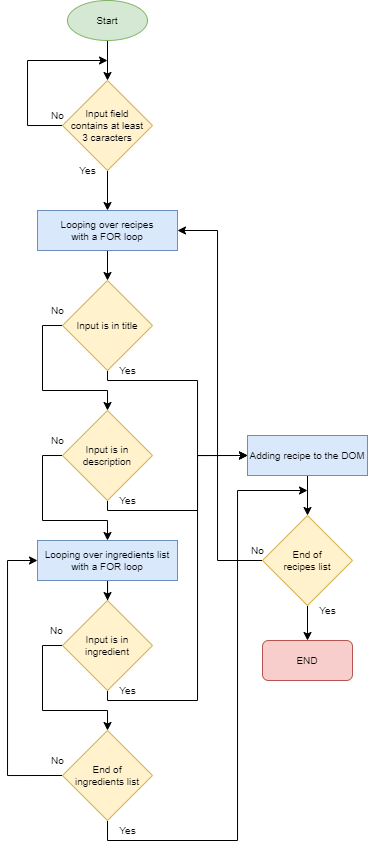

The diagram above was exported from draw.io. Its source (the exported page's mxGraphModel, read from the mxfile embedded in the PNG):
<mxGraphModel dx="981" dy="508" grid="1" gridSize="10" guides="1" tooltips="1" connect="1" arrows="1" fold="1" page="1" pageScale="1" pageWidth="827" pageHeight="1169" math="0" shadow="0">
  <root>
    <mxCell id="0" />
    <mxCell id="1" parent="0" />
    <mxCell id="Ddg0qm93KPtNH_pdCKqe-6" style="edgeStyle=orthogonalEdgeStyle;rounded=0;orthogonalLoop=1;jettySize=auto;html=1;exitX=0.5;exitY=1;exitDx=0;exitDy=0;entryX=0.5;entryY=0;entryDx=0;entryDy=0;fontSize=10;" parent="1" source="Ddg0qm93KPtNH_pdCKqe-2" target="Ddg0qm93KPtNH_pdCKqe-3" edge="1">
      <mxGeometry relative="1" as="geometry" />
    </mxCell>
    <mxCell id="Ddg0qm93KPtNH_pdCKqe-2" value="Start" style="ellipse;whiteSpace=wrap;html=1;fontSize=10;fillColor=#d5e8d4;strokeColor=#82b366;" parent="1" vertex="1">
      <mxGeometry x="380" y="10" width="80" height="40" as="geometry" />
    </mxCell>
    <mxCell id="Ddg0qm93KPtNH_pdCKqe-7" value="No" style="edgeStyle=orthogonalEdgeStyle;rounded=0;orthogonalLoop=1;jettySize=auto;html=1;exitX=0;exitY=0.5;exitDx=0;exitDy=0;fontSize=10;" parent="1" source="Ddg0qm93KPtNH_pdCKqe-3" edge="1">
      <mxGeometry x="-0.9428" y="-10" relative="1" as="geometry">
        <mxPoint x="420" y="70" as="targetPoint" />
        <Array as="points">
          <mxPoint x="340" y="135" />
          <mxPoint x="340" y="70" />
        </Array>
        <mxPoint as="offset" />
      </mxGeometry>
    </mxCell>
    <mxCell id="Ddg0qm93KPtNH_pdCKqe-9" value="Yes" style="edgeStyle=orthogonalEdgeStyle;rounded=0;orthogonalLoop=1;jettySize=auto;html=1;exitX=0.5;exitY=1;exitDx=0;exitDy=0;entryX=0.5;entryY=0;entryDx=0;entryDy=0;fontSize=10;" parent="1" source="Ddg0qm93KPtNH_pdCKqe-3" target="Ddg0qm93KPtNH_pdCKqe-8" edge="1">
      <mxGeometry x="-1" y="-20" relative="1" as="geometry">
        <mxPoint as="offset" />
      </mxGeometry>
    </mxCell>
    <mxCell id="Ddg0qm93KPtNH_pdCKqe-3" value="Input field &lt;br&gt;contains at least &lt;br&gt;3 caracters" style="rhombus;whiteSpace=wrap;html=1;fontSize=10;fillColor=#fff2cc;strokeColor=#d6b656;" parent="1" vertex="1">
      <mxGeometry x="375" y="90" width="90" height="90" as="geometry" />
    </mxCell>
    <mxCell id="Ddg0qm93KPtNH_pdCKqe-11" style="edgeStyle=orthogonalEdgeStyle;rounded=0;orthogonalLoop=1;jettySize=auto;html=1;exitX=0.5;exitY=1;exitDx=0;exitDy=0;entryX=0.5;entryY=0;entryDx=0;entryDy=0;fontSize=10;" parent="1" source="Ddg0qm93KPtNH_pdCKqe-8" target="Ddg0qm93KPtNH_pdCKqe-10" edge="1">
      <mxGeometry relative="1" as="geometry" />
    </mxCell>
    <mxCell id="Ddg0qm93KPtNH_pdCKqe-8" value="Looping over recipes&lt;br&gt;with a FOR loop" style="rounded=0;whiteSpace=wrap;html=1;fontSize=10;fillColor=#dae8fc;strokeColor=#6c8ebf;" parent="1" vertex="1">
      <mxGeometry x="350" y="220" width="140" height="40" as="geometry" />
    </mxCell>
    <mxCell id="Ddg0qm93KPtNH_pdCKqe-12" value="No" style="edgeStyle=orthogonalEdgeStyle;rounded=0;orthogonalLoop=1;jettySize=auto;html=1;exitX=0;exitY=0.5;exitDx=0;exitDy=0;fontSize=10;entryX=0.5;entryY=0;entryDx=0;entryDy=0;" parent="1" source="Ddg0qm93KPtNH_pdCKqe-10" target="Ddg0qm93KPtNH_pdCKqe-13" edge="1">
      <mxGeometry x="-0.9414" y="-15" relative="1" as="geometry">
        <mxPoint x="420" y="440" as="targetPoint" />
        <Array as="points">
          <mxPoint x="355" y="335" />
          <mxPoint x="355" y="400" />
          <mxPoint x="420" y="400" />
        </Array>
        <mxPoint as="offset" />
      </mxGeometry>
    </mxCell>
    <mxCell id="Ddg0qm93KPtNH_pdCKqe-24" style="edgeStyle=orthogonalEdgeStyle;rounded=0;orthogonalLoop=1;jettySize=auto;html=1;exitX=0.5;exitY=1;exitDx=0;exitDy=0;entryX=0;entryY=0.5;entryDx=0;entryDy=0;fontSize=10;" parent="1" source="Ddg0qm93KPtNH_pdCKqe-10" target="Ddg0qm93KPtNH_pdCKqe-22" edge="1">
      <mxGeometry relative="1" as="geometry">
        <Array as="points">
          <mxPoint x="420" y="390" />
          <mxPoint x="510" y="390" />
          <mxPoint x="510" y="465" />
        </Array>
      </mxGeometry>
    </mxCell>
    <mxCell id="Ddg0qm93KPtNH_pdCKqe-32" value="Yes" style="edgeLabel;html=1;align=center;verticalAlign=middle;resizable=0;points=[];fontSize=10;" parent="Ddg0qm93KPtNH_pdCKqe-24" vertex="1" connectable="0">
      <mxGeometry x="-0.6917" y="1" relative="1" as="geometry">
        <mxPoint x="-5" y="-9" as="offset" />
      </mxGeometry>
    </mxCell>
    <mxCell id="Ddg0qm93KPtNH_pdCKqe-10" value="Input is in title" style="rhombus;whiteSpace=wrap;html=1;fontSize=10;fillColor=#fff2cc;strokeColor=#d6b656;" parent="1" vertex="1">
      <mxGeometry x="375" y="290" width="90" height="90" as="geometry" />
    </mxCell>
    <mxCell id="Ddg0qm93KPtNH_pdCKqe-15" value="No" style="edgeStyle=orthogonalEdgeStyle;rounded=0;orthogonalLoop=1;jettySize=auto;html=1;exitX=0;exitY=0.5;exitDx=0;exitDy=0;fontSize=10;entryX=0.5;entryY=0;entryDx=0;entryDy=0;" parent="1" source="Ddg0qm93KPtNH_pdCKqe-13" target="Ddg0qm93KPtNH_pdCKqe-16" edge="1">
      <mxGeometry x="-0.9414" y="-15" relative="1" as="geometry">
        <mxPoint x="390" y="520" as="targetPoint" />
        <Array as="points">
          <mxPoint x="355" y="465" />
          <mxPoint x="355" y="530" />
          <mxPoint x="420" y="530" />
        </Array>
        <mxPoint as="offset" />
      </mxGeometry>
    </mxCell>
    <mxCell id="Ddg0qm93KPtNH_pdCKqe-23" value="Yes" style="edgeStyle=orthogonalEdgeStyle;rounded=0;orthogonalLoop=1;jettySize=auto;html=1;exitX=0.5;exitY=1;exitDx=0;exitDy=0;entryX=0;entryY=0.5;entryDx=0;entryDy=0;fontSize=10;" parent="1" source="Ddg0qm93KPtNH_pdCKqe-13" target="Ddg0qm93KPtNH_pdCKqe-22" edge="1">
      <mxGeometry x="-0.7075" y="10" relative="1" as="geometry">
        <Array as="points">
          <mxPoint x="420" y="520" />
          <mxPoint x="510" y="520" />
          <mxPoint x="510" y="465" />
        </Array>
        <mxPoint as="offset" />
      </mxGeometry>
    </mxCell>
    <mxCell id="Ddg0qm93KPtNH_pdCKqe-13" value="Input is in description" style="rhombus;whiteSpace=wrap;html=1;fontSize=10;fillColor=#fff2cc;strokeColor=#d6b656;" parent="1" vertex="1">
      <mxGeometry x="375" y="420" width="90" height="90" as="geometry" />
    </mxCell>
    <mxCell id="Ddg0qm93KPtNH_pdCKqe-18" style="edgeStyle=orthogonalEdgeStyle;rounded=0;orthogonalLoop=1;jettySize=auto;html=1;exitX=0.5;exitY=1;exitDx=0;exitDy=0;fontSize=10;" parent="1" source="Ddg0qm93KPtNH_pdCKqe-16" target="Ddg0qm93KPtNH_pdCKqe-17" edge="1">
      <mxGeometry relative="1" as="geometry" />
    </mxCell>
    <mxCell id="Ddg0qm93KPtNH_pdCKqe-16" value="Looping over ingredients list&lt;br&gt;with a FOR loop" style="rounded=0;whiteSpace=wrap;html=1;fontSize=10;fillColor=#dae8fc;strokeColor=#6c8ebf;" parent="1" vertex="1">
      <mxGeometry x="350" y="550" width="140" height="40" as="geometry" />
    </mxCell>
    <mxCell id="Ddg0qm93KPtNH_pdCKqe-20" value="No" style="edgeStyle=orthogonalEdgeStyle;rounded=0;orthogonalLoop=1;jettySize=auto;html=1;exitX=0;exitY=0.5;exitDx=0;exitDy=0;entryX=0.5;entryY=0;entryDx=0;entryDy=0;fontSize=10;" parent="1" source="Ddg0qm93KPtNH_pdCKqe-17" target="Ddg0qm93KPtNH_pdCKqe-19" edge="1">
      <mxGeometry x="-0.9378" y="-15" relative="1" as="geometry">
        <Array as="points">
          <mxPoint x="355" y="655" />
          <mxPoint x="355" y="720" />
          <mxPoint x="420" y="720" />
        </Array>
        <mxPoint as="offset" />
      </mxGeometry>
    </mxCell>
    <mxCell id="Ddg0qm93KPtNH_pdCKqe-25" value="Yes" style="edgeStyle=orthogonalEdgeStyle;rounded=0;orthogonalLoop=1;jettySize=auto;html=1;exitX=0.5;exitY=1;exitDx=0;exitDy=0;entryX=0;entryY=0.5;entryDx=0;entryDy=0;fontSize=10;" parent="1" source="Ddg0qm93KPtNH_pdCKqe-17" target="Ddg0qm93KPtNH_pdCKqe-22" edge="1">
      <mxGeometry x="-0.8482" y="10" relative="1" as="geometry">
        <Array as="points">
          <mxPoint x="420" y="710" />
          <mxPoint x="510" y="710" />
          <mxPoint x="510" y="465" />
        </Array>
        <mxPoint as="offset" />
      </mxGeometry>
    </mxCell>
    <mxCell id="Ddg0qm93KPtNH_pdCKqe-17" value="Input is in ingredient" style="rhombus;whiteSpace=wrap;html=1;fontSize=10;fillColor=#fff2cc;strokeColor=#d6b656;" parent="1" vertex="1">
      <mxGeometry x="375" y="610" width="90" height="90" as="geometry" />
    </mxCell>
    <mxCell id="Ddg0qm93KPtNH_pdCKqe-21" value="No" style="edgeStyle=orthogonalEdgeStyle;rounded=0;orthogonalLoop=1;jettySize=auto;html=1;exitX=0;exitY=0.5;exitDx=0;exitDy=0;entryX=0;entryY=0.5;entryDx=0;entryDy=0;fontSize=10;" parent="1" source="Ddg0qm93KPtNH_pdCKqe-19" target="Ddg0qm93KPtNH_pdCKqe-16" edge="1">
      <mxGeometry x="-0.9656" y="-15" relative="1" as="geometry">
        <Array as="points">
          <mxPoint x="320" y="785" />
          <mxPoint x="320" y="570" />
        </Array>
        <mxPoint as="offset" />
      </mxGeometry>
    </mxCell>
    <mxCell id="Ddg0qm93KPtNH_pdCKqe-28" value="Yes" style="edgeStyle=orthogonalEdgeStyle;rounded=0;orthogonalLoop=1;jettySize=auto;html=1;exitX=0.5;exitY=1;exitDx=0;exitDy=0;fontSize=10;" parent="1" source="Ddg0qm93KPtNH_pdCKqe-19" edge="1">
      <mxGeometry x="-0.8597" y="10" relative="1" as="geometry">
        <mxPoint x="620" y="500" as="targetPoint" />
        <Array as="points">
          <mxPoint x="420" y="850" />
          <mxPoint x="550" y="850" />
          <mxPoint x="550" y="500" />
        </Array>
        <mxPoint as="offset" />
      </mxGeometry>
    </mxCell>
    <mxCell id="Ddg0qm93KPtNH_pdCKqe-19" value="End of &lt;br&gt;ingredients list" style="rhombus;whiteSpace=wrap;html=1;fontSize=10;fillColor=#fff2cc;strokeColor=#d6b656;" parent="1" vertex="1">
      <mxGeometry x="375" y="740" width="90" height="90" as="geometry" />
    </mxCell>
    <mxCell id="Ddg0qm93KPtNH_pdCKqe-27" style="edgeStyle=orthogonalEdgeStyle;rounded=0;orthogonalLoop=1;jettySize=auto;html=1;exitX=0.5;exitY=1;exitDx=0;exitDy=0;fontSize=10;entryX=0.5;entryY=0;entryDx=0;entryDy=0;" parent="1" source="Ddg0qm93KPtNH_pdCKqe-22" target="Ddg0qm93KPtNH_pdCKqe-26" edge="1">
      <mxGeometry relative="1" as="geometry">
        <mxPoint x="620.1428571428571" y="530" as="targetPoint" />
      </mxGeometry>
    </mxCell>
    <mxCell id="Ddg0qm93KPtNH_pdCKqe-22" value="Adding recipe to the DOM" style="rounded=0;whiteSpace=wrap;html=1;fontSize=10;fillColor=#dae8fc;strokeColor=#6c8ebf;" parent="1" vertex="1">
      <mxGeometry x="560" y="445" width="120" height="40" as="geometry" />
    </mxCell>
    <mxCell id="Ddg0qm93KPtNH_pdCKqe-30" value="Yes" style="edgeStyle=orthogonalEdgeStyle;rounded=0;orthogonalLoop=1;jettySize=auto;html=1;exitX=0.5;exitY=1;exitDx=0;exitDy=0;entryX=0.5;entryY=0;entryDx=0;entryDy=0;fontSize=10;" parent="1" source="Ddg0qm93KPtNH_pdCKqe-26" target="Ddg0qm93KPtNH_pdCKqe-29" edge="1">
      <mxGeometry x="-0.7143" y="20" relative="1" as="geometry">
        <mxPoint as="offset" />
      </mxGeometry>
    </mxCell>
    <mxCell id="Ddg0qm93KPtNH_pdCKqe-31" value="No" style="edgeStyle=orthogonalEdgeStyle;rounded=0;orthogonalLoop=1;jettySize=auto;html=1;exitX=0;exitY=0.5;exitDx=0;exitDy=0;entryX=1;entryY=0.5;entryDx=0;entryDy=0;fontSize=10;" parent="1" source="Ddg0qm93KPtNH_pdCKqe-26" target="Ddg0qm93KPtNH_pdCKqe-8" edge="1">
      <mxGeometry x="-0.9759" y="-10" relative="1" as="geometry">
        <Array as="points">
          <mxPoint x="530" y="570" />
          <mxPoint x="530" y="240" />
        </Array>
        <mxPoint as="offset" />
      </mxGeometry>
    </mxCell>
    <mxCell id="Ddg0qm93KPtNH_pdCKqe-26" value="End of &lt;br&gt;recipes list" style="rhombus;whiteSpace=wrap;html=1;fontSize=10;fillColor=#fff2cc;strokeColor=#d6b656;" parent="1" vertex="1">
      <mxGeometry x="575" y="525" width="90" height="90" as="geometry" />
    </mxCell>
    <mxCell id="Ddg0qm93KPtNH_pdCKqe-29" value="END" style="rounded=1;whiteSpace=wrap;html=1;fontSize=10;fillColor=#f8cecc;strokeColor=#b85450;" parent="1" vertex="1">
      <mxGeometry x="575" y="650" width="90" height="40" as="geometry" />
    </mxCell>
  </root>
</mxGraphModel>